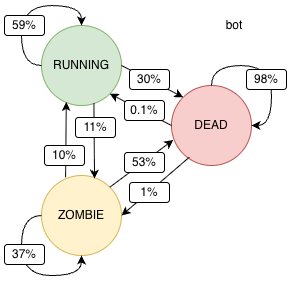

The diagram above was exported from draw.io. Its source (the exported page's mxGraphModel, read from the mxfile embedded in the PNG):
<mxGraphModel dx="1473" dy="832" grid="1" gridSize="10" guides="1" tooltips="1" connect="1" arrows="1" fold="1" page="1" pageScale="1" pageWidth="850" pageHeight="1100" math="0" shadow="0">
  <root>
    <mxCell id="0" />
    <mxCell id="1" parent="0" />
    <mxCell id="2" connectable="0" parent="1" style="group" value="" vertex="1">
      <mxGeometry height="290" width="291" x="140" y="405" as="geometry" />
    </mxCell>
    <mxCell id="3" parent="2" style="whiteSpace=wrap;html=1;aspect=fixed;strokeColor=none;" value="" vertex="1">
      <mxGeometry height="300" width="300" x="-4.5" y="-5" as="geometry" />
    </mxCell>
    <mxCell id="4" parent="2" style="ellipse;whiteSpace=wrap;html=1;aspect=fixed;fillColor=#fff2cc;strokeColor=#d6b656;" value="ZOMBIE" vertex="1">
      <mxGeometry height="80" width="80" x="37" y="170" as="geometry" />
    </mxCell>
    <mxCell id="5" parent="2" style="ellipse;whiteSpace=wrap;html=1;aspect=fixed;fillColor=#f8cecc;strokeColor=#b85450;" value="DEAD" vertex="1">
      <mxGeometry height="80" width="80" x="167" y="80" as="geometry" />
    </mxCell>
    <mxCell id="6" parent="2" style="ellipse;whiteSpace=wrap;html=1;aspect=fixed;fillColor=#d5e8d4;strokeColor=#82b366;" value="RUNNING" vertex="1">
      <mxGeometry height="80" width="80" x="37" y="20" as="geometry" />
    </mxCell>
    <mxCell id="7" edge="1" parent="2" source="6" style="rounded=0;orthogonalLoop=1;jettySize=auto;html=1;exitX=1;exitY=0.5;exitDx=0;exitDy=0;entryX=0;entryY=0;entryDx=0;entryDy=0;" target="5">
      <mxGeometry relative="1" as="geometry" />
    </mxCell>
    <mxCell id="8" edge="1" parent="2" source="5" style="rounded=0;orthogonalLoop=1;jettySize=auto;html=1;exitX=0;exitY=0.5;exitDx=0;exitDy=0;entryX=1;entryY=1;entryDx=0;entryDy=0;" target="6">
      <mxGeometry relative="1" as="geometry">
        <mxPoint x="107" y="100" as="sourcePoint" />
        <mxPoint x="177" y="130" as="targetPoint" />
      </mxGeometry>
    </mxCell>
    <mxCell id="9" edge="1" parent="2" source="6" style="rounded=0;orthogonalLoop=1;jettySize=auto;html=1;exitX=0.655;exitY=0.974;exitDx=0;exitDy=0;entryX=0.663;entryY=0.039;entryDx=0;entryDy=0;entryPerimeter=0;exitPerimeter=0;" target="4">
      <mxGeometry relative="1" as="geometry">
        <mxPoint x="177" y="130" as="sourcePoint" />
        <mxPoint x="115" y="98" as="targetPoint" />
      </mxGeometry>
    </mxCell>
    <mxCell id="10" edge="1" parent="2" source="4" style="rounded=0;orthogonalLoop=1;jettySize=auto;html=1;exitX=0.301;exitY=0.022;exitDx=0;exitDy=0;entryX=0.31;entryY=0.957;entryDx=0;entryDy=0;entryPerimeter=0;exitPerimeter=0;" target="6">
      <mxGeometry relative="1" as="geometry">
        <mxPoint x="7" y="130" as="sourcePoint" />
        <mxPoint x="7" y="195" as="targetPoint" />
      </mxGeometry>
    </mxCell>
    <mxCell id="11" edge="1" parent="2" source="4" style="rounded=0;orthogonalLoop=1;jettySize=auto;html=1;exitX=1;exitY=0;exitDx=0;exitDy=0;entryX=0.021;entryY=0.681;entryDx=0;entryDy=0;entryPerimeter=0;" target="5">
      <mxGeometry relative="1" as="geometry">
        <mxPoint x="227" y="177" as="sourcePoint" />
        <mxPoint x="227" y="250" as="targetPoint" />
      </mxGeometry>
    </mxCell>
    <mxCell id="12" edge="1" parent="2" source="5" style="rounded=0;orthogonalLoop=1;jettySize=auto;html=1;entryX=1;entryY=0.5;entryDx=0;entryDy=0;exitX=0.222;exitY=0.897;exitDx=0;exitDy=0;exitPerimeter=0;" target="4">
      <mxGeometry relative="1" as="geometry">
        <mxPoint x="207" y="210" as="sourcePoint" />
        <mxPoint x="197" y="148" as="targetPoint" />
      </mxGeometry>
    </mxCell>
    <mxCell id="13" parent="2" style="rounded=1;whiteSpace=wrap;html=1;" value="11%" vertex="1">
      <mxGeometry height="20" width="40" x="71" y="112" as="geometry" />
    </mxCell>
    <mxCell id="14" parent="2" style="rounded=1;whiteSpace=wrap;html=1;" value="10%" vertex="1">
      <mxGeometry height="20" width="40" x="40" y="140" as="geometry" />
    </mxCell>
    <mxCell id="15" parent="2" style="rounded=1;whiteSpace=wrap;html=1;" value="53%" vertex="1">
      <mxGeometry height="20" width="40" x="120" y="147" as="geometry" />
    </mxCell>
    <mxCell id="16" parent="2" style="rounded=1;whiteSpace=wrap;html=1;" value="1%" vertex="1">
      <mxGeometry height="20" width="40" x="125" y="177" as="geometry" />
    </mxCell>
    <mxCell id="17" parent="2" style="rounded=1;whiteSpace=wrap;html=1;" value="30%" vertex="1">
      <mxGeometry height="20" width="40" x="125" y="64" as="geometry" />
    </mxCell>
    <mxCell id="18" parent="2" style="rounded=1;whiteSpace=wrap;html=1;" value="0.1%" vertex="1">
      <mxGeometry height="20" width="40" x="120" y="95" as="geometry" />
    </mxCell>
    <mxCell id="19" edge="1" parent="2" source="6" style="edgeStyle=orthogonalEdgeStyle;rounded=0;orthogonalLoop=1;jettySize=auto;html=1;exitX=0;exitY=0.5;exitDx=0;exitDy=0;entryX=0.5;entryY=0;entryDx=0;entryDy=0;curved=1;" target="6">
      <mxGeometry relative="1" as="geometry">
        <Array as="points">
          <mxPoint x="17" y="60" />
          <mxPoint x="17" />
          <mxPoint x="77" />
        </Array>
      </mxGeometry>
    </mxCell>
    <mxCell id="20" edge="1" parent="2" source="5" style="edgeStyle=orthogonalEdgeStyle;rounded=0;orthogonalLoop=1;jettySize=auto;html=1;exitX=0.5;exitY=0;exitDx=0;exitDy=0;entryX=1;entryY=0.5;entryDx=0;entryDy=0;curved=1;" target="5">
      <mxGeometry relative="1" as="geometry" />
    </mxCell>
    <mxCell id="21" edge="1" parent="2" source="4" style="edgeStyle=orthogonalEdgeStyle;rounded=0;orthogonalLoop=1;jettySize=auto;html=1;exitX=0;exitY=0.5;exitDx=0;exitDy=0;entryX=0.5;entryY=1;entryDx=0;entryDy=0;curved=1;" target="4">
      <mxGeometry relative="1" as="geometry" />
    </mxCell>
    <mxCell id="22" parent="2" style="rounded=1;whiteSpace=wrap;html=1;" value="59%" vertex="1">
      <mxGeometry height="20" width="40" y="10" as="geometry" />
    </mxCell>
    <mxCell id="23" parent="2" style="rounded=1;whiteSpace=wrap;html=1;" value="37%" vertex="1">
      <mxGeometry height="20" width="40" y="239" as="geometry" />
    </mxCell>
    <mxCell id="24" parent="2" style="rounded=1;whiteSpace=wrap;html=1;" value="98%" vertex="1">
      <mxGeometry height="20" width="40" x="242" y="64" as="geometry" />
    </mxCell>
    <mxCell id="25" parent="2" style="text;html=1;whiteSpace=wrap;strokeColor=none;fillColor=none;align=center;verticalAlign=middle;rounded=0;" value="bot" vertex="1">
      <mxGeometry height="30" width="60" x="200" y="5" as="geometry" />
    </mxCell>
  </root>
</mxGraphModel>